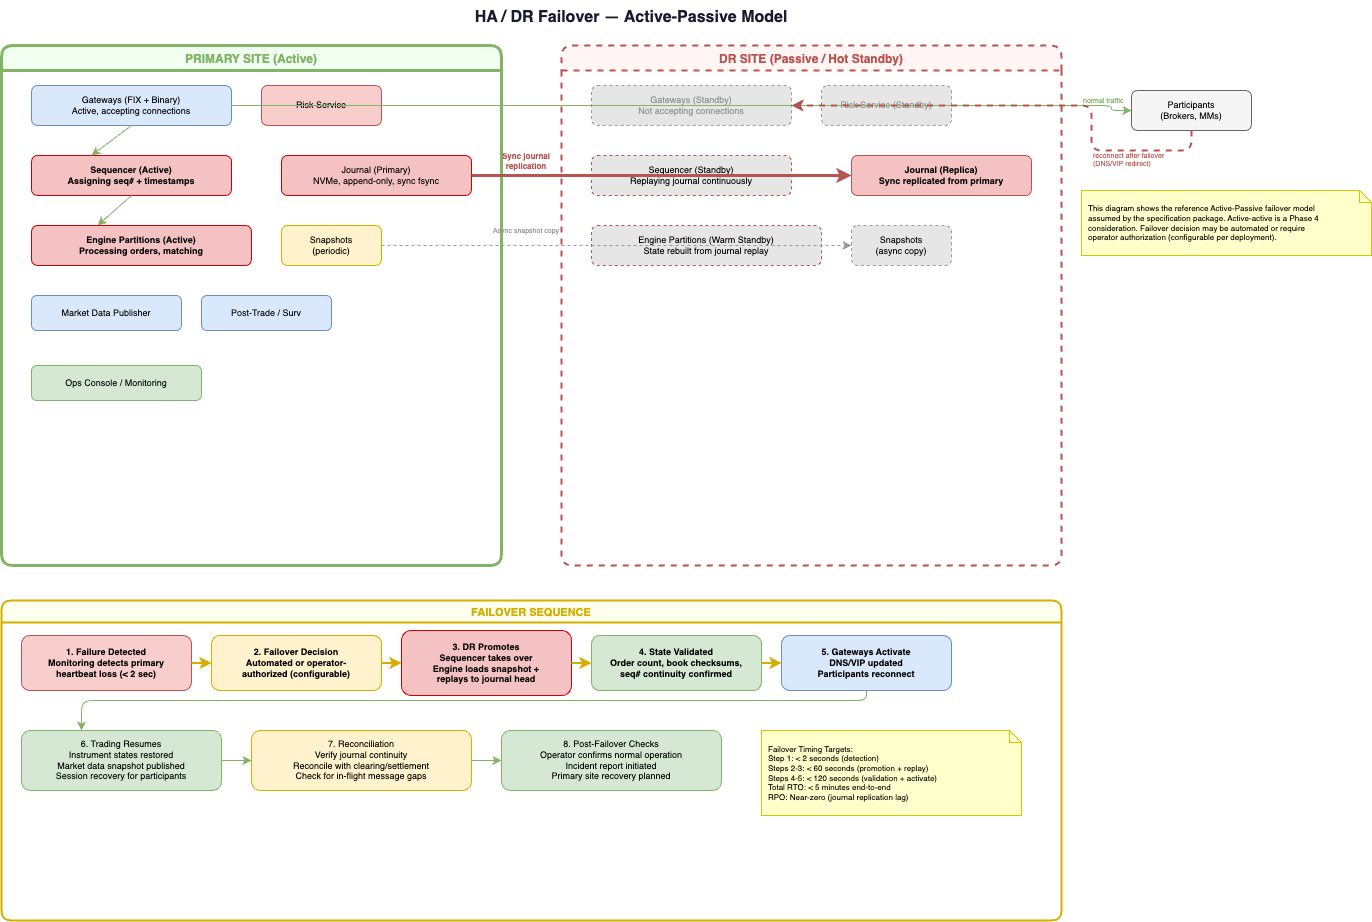

The diagram above was exported from draw.io. Its source (the exported page's mxGraphModel, read from the mxfile embedded in the PNG):
<mxGraphModel dx="1527" dy="323" grid="1" gridSize="10" guides="1" tooltips="1" connect="1" arrows="1" fold="1" page="1" pageScale="1" pageWidth="1600" pageHeight="1100" math="0" shadow="0">
  <root>
    <mxCell id="0" />
    <mxCell id="1" parent="0" />
    <mxCell id="title" value="HA / DR Failover — Active-Passive Model" style="text;html=0;align=center;verticalAlign=middle;resizable=0;points=[];strokeColor=none;fillColor=none;fontSize=16;fontStyle=1;fontColor=#1a1a2e;" parent="1" vertex="1">
      <mxGeometry x="400" y="10" width="500" height="30" as="geometry" />
    </mxCell>
    <mxCell id="primary" value="PRIMARY SITE (Active)" style="swimlane;startSize=25;fillColor=#f0fff0;strokeColor=#82b366;strokeWidth=3;rounded=1;fontSize=12;fontStyle=1;fontColor=#82b366;horizontal=1;collapsible=0;html=0;" parent="1" vertex="1">
      <mxGeometry x="20" y="55" width="500" height="520" as="geometry" />
    </mxCell>
    <mxCell id="pr_gw" value="Gateways (FIX + Binary)&#10;Active, accepting connections" style="rounded=1;whiteSpace=wrap;html=0;fillColor=#dae8fc;strokeColor=#6c8ebf;fontSize=9;" parent="primary" vertex="1">
      <mxGeometry x="30" y="40" width="200" height="40" as="geometry" />
    </mxCell>
    <mxCell id="pr_risk" value="Risk Service" style="rounded=1;whiteSpace=wrap;html=0;fillColor=#f8cecc;strokeColor=#b85450;fontSize=9;" parent="primary" vertex="1">
      <mxGeometry x="260" y="40" width="120" height="40" as="geometry" />
    </mxCell>
    <mxCell id="pr_seq" value="Sequencer (Active)&#10;Assigning seq# + timestamps" style="rounded=1;whiteSpace=wrap;html=0;fillColor=#f4c2c2;strokeColor=#cc0000;fontSize=9;fontStyle=1;" parent="primary" vertex="1">
      <mxGeometry x="30" y="110" width="200" height="40" as="geometry" />
    </mxCell>
    <mxCell id="pr_engine" value="Engine Partitions (Active)&#10;Processing orders, matching" style="rounded=1;whiteSpace=wrap;html=0;fillColor=#f4c2c2;strokeColor=#cc0000;fontSize=9;fontStyle=1;" parent="primary" vertex="1">
      <mxGeometry x="30" y="180" width="220" height="40" as="geometry" />
    </mxCell>
    <mxCell id="pr_journal" value="Journal (Primary)&#10;NVMe, append-only, sync fsync" style="rounded=1;whiteSpace=wrap;html=0;fillColor=#f4c2c2;strokeColor=#cc0000;fontSize=9;" parent="primary" vertex="1">
      <mxGeometry x="280" y="110" width="190" height="40" as="geometry" />
    </mxCell>
    <mxCell id="pr_snap" value="Snapshots&#10;(periodic)" style="rounded=1;whiteSpace=wrap;html=0;fillColor=#fff2cc;strokeColor=#d6ae00;fontSize=9;" parent="primary" vertex="1">
      <mxGeometry x="280" y="180" width="100" height="40" as="geometry" />
    </mxCell>
    <mxCell id="pr_md" value="Market Data Publisher" style="rounded=1;whiteSpace=wrap;html=0;fillColor=#dae8fc;strokeColor=#6c8ebf;fontSize=9;" parent="primary" vertex="1">
      <mxGeometry x="30" y="250" width="150" height="35" as="geometry" />
    </mxCell>
    <mxCell id="pr_pt" value="Post-Trade / Surv" style="rounded=1;whiteSpace=wrap;html=0;fillColor=#dae8fc;strokeColor=#6c8ebf;fontSize=9;" parent="primary" vertex="1">
      <mxGeometry x="200" y="250" width="130" height="35" as="geometry" />
    </mxCell>
    <mxCell id="pr_ops" value="Ops Console / Monitoring" style="rounded=1;whiteSpace=wrap;html=0;fillColor=#d5e8d4;strokeColor=#82b366;fontSize=9;" parent="primary" vertex="1">
      <mxGeometry x="30" y="320" width="170" height="35" as="geometry" />
    </mxCell>
    <mxCell id="pa1" style="exitX=0.5;exitY=1;exitDx=0;exitDy=0;entryX=0.3;entryY=0;entryDx=0;entryDy=0;strokeColor=#82b366;" parent="primary" source="pr_gw" target="pr_seq" edge="1">
      <mxGeometry relative="1" as="geometry" />
    </mxCell>
    <mxCell id="pa2" style="exitX=0.5;exitY=1;exitDx=0;exitDy=0;entryX=0.3;entryY=0;entryDx=0;entryDy=0;strokeColor=#82b366;" parent="primary" source="pr_seq" target="pr_engine" edge="1">
      <mxGeometry relative="1" as="geometry" />
    </mxCell>
    <mxCell id="dr_site" value="DR SITE (Passive / Hot Standby)" style="swimlane;startSize=25;fillColor=#fff5f5;strokeColor=#b85450;strokeWidth=2;rounded=1;fontSize=12;fontStyle=1;fontColor=#b85450;horizontal=1;collapsible=0;html=0;dashed=1;" parent="1" vertex="1">
      <mxGeometry x="580" y="55" width="500" height="520" as="geometry" />
    </mxCell>
    <mxCell id="dr_gw" value="Gateways (Standby)&#10;Not accepting connections" style="rounded=1;whiteSpace=wrap;html=0;fillColor=#e6e6e6;strokeColor=#999999;fontSize=9;fontColor=#999999;dashed=1;" parent="dr_site" vertex="1">
      <mxGeometry x="30" y="40" width="200" height="40" as="geometry" />
    </mxCell>
    <mxCell id="dr_risk" value="Risk Service (Standby)" style="rounded=1;whiteSpace=wrap;html=0;fillColor=#e6e6e6;strokeColor=#999999;fontSize=9;fontColor=#999999;dashed=1;" parent="dr_site" vertex="1">
      <mxGeometry x="260" y="40" width="130" height="40" as="geometry" />
    </mxCell>
    <mxCell id="dr_seq" value="Sequencer (Standby)&#10;Replaying journal continuously" style="rounded=1;whiteSpace=wrap;html=0;fillColor=#e6e6e6;strokeColor=#b85450;fontSize=9;dashed=1;" parent="dr_site" vertex="1">
      <mxGeometry x="30" y="110" width="200" height="40" as="geometry" />
    </mxCell>
    <mxCell id="dr_engine" value="Engine Partitions (Warm Standby)&#10;State rebuilt from journal replay" style="rounded=1;whiteSpace=wrap;html=0;fillColor=#e6e6e6;strokeColor=#b85450;fontSize=9;dashed=1;" parent="dr_site" vertex="1">
      <mxGeometry x="30" y="180" width="230" height="40" as="geometry" />
    </mxCell>
    <mxCell id="dr_journal" value="Journal (Replica)&#10;Sync replicated from primary" style="rounded=1;whiteSpace=wrap;html=0;fillColor=#f4c2c2;strokeColor=#b85450;fontSize=9;fontStyle=1;" parent="dr_site" vertex="1">
      <mxGeometry x="290" y="110" width="180" height="40" as="geometry" />
    </mxCell>
    <mxCell id="dr_snap" value="Snapshots&#10;(async copy)" style="rounded=1;whiteSpace=wrap;html=0;fillColor=#e6e6e6;strokeColor=#999999;fontSize=9;dashed=1;" parent="dr_site" vertex="1">
      <mxGeometry x="290" y="180" width="100" height="40" as="geometry" />
    </mxCell>
    <mxCell id="repl1" style="exitX=1;exitY=0.5;exitDx=0;exitDy=0;entryX=0;entryY=0.5;entryDx=0;entryDy=0;strokeColor=#b85450;strokeWidth=3;" parent="1" source="pr_journal" target="dr_journal" edge="1">
      <mxGeometry relative="1" as="geometry" />
    </mxCell>
    <mxCell id="repl1l" value="Sync journal&#10;replication" style="text;html=0;fontSize=8;fontColor=#b85450;fontStyle=1;align=center;" parent="1" vertex="1" connectable="0">
      <mxGeometry x="510" y="155" width="70" height="25" as="geometry" />
    </mxCell>
    <mxCell id="repl2" style="exitX=1;exitY=0.5;exitDx=0;exitDy=0;entryX=0;entryY=0.5;entryDx=0;entryDy=0;strokeColor=#999999;dashed=1;" parent="1" source="pr_snap" target="dr_snap" edge="1">
      <mxGeometry relative="1" as="geometry" />
    </mxCell>
    <mxCell id="repl2l" value="Async snapshot copy" style="text;html=0;fontSize=7;fontColor=#999999;align=center;" parent="1" vertex="1" connectable="0">
      <mxGeometry x="510" y="230" width="70" height="15" as="geometry" />
    </mxCell>
    <mxCell id="fo_zone" value="FAILOVER SEQUENCE" style="swimlane;startSize=22;fillColor=#fffff0;strokeColor=#d6ae00;strokeWidth=2;rounded=1;fontSize=11;fontStyle=1;fontColor=#d6ae00;horizontal=1;collapsible=0;html=0;" parent="1" vertex="1">
      <mxGeometry x="20" y="610" width="1060" height="320" as="geometry" />
    </mxCell>
    <mxCell id="fo1" value="1. Failure Detected&#10;Monitoring detects primary&#10;heartbeat loss (&lt; 2 sec)" style="rounded=1;whiteSpace=wrap;html=0;fillColor=#f8cecc;strokeColor=#b85450;fontSize=9;fontStyle=1;" parent="fo_zone" vertex="1">
      <mxGeometry x="20" y="35" width="170" height="55" as="geometry" />
    </mxCell>
    <mxCell id="fo2" value="2. Failover Decision&#10;Automated or operator-&#10;authorized (configurable)" style="rounded=1;whiteSpace=wrap;html=0;fillColor=#fff2cc;strokeColor=#d6ae00;fontSize=9;fontStyle=1;" parent="fo_zone" vertex="1">
      <mxGeometry x="210" y="35" width="170" height="55" as="geometry" />
    </mxCell>
    <mxCell id="fo3" value="3. DR Promotes&#10;Sequencer takes over&#10;Engine loads snapshot +&#10;replays to journal head" style="rounded=1;whiteSpace=wrap;html=0;fillColor=#f4c2c2;strokeColor=#cc0000;fontSize=9;fontStyle=1;" parent="fo_zone" vertex="1">
      <mxGeometry x="400" y="30" width="170" height="65" as="geometry" />
    </mxCell>
    <mxCell id="fo4" value="4. State Validated&#10;Order count, book checksums,&#10;seq# continuity confirmed" style="rounded=1;whiteSpace=wrap;html=0;fillColor=#d5e8d4;strokeColor=#82b366;fontSize=9;fontStyle=1;" parent="fo_zone" vertex="1">
      <mxGeometry x="590" y="35" width="170" height="55" as="geometry" />
    </mxCell>
    <mxCell id="fo5" value="5. Gateways Activate&#10;DNS/VIP updated&#10;Participants reconnect" style="rounded=1;whiteSpace=wrap;html=0;fillColor=#dae8fc;strokeColor=#6c8ebf;fontSize=9;fontStyle=1;" parent="fo_zone" vertex="1">
      <mxGeometry x="780" y="35" width="170" height="55" as="geometry" />
    </mxCell>
    <mxCell id="foa1" style="exitX=1;exitY=0.5;exitDx=0;exitDy=0;entryX=0;entryY=0.5;entryDx=0;entryDy=0;strokeColor=#d6ae00;strokeWidth=2;" parent="fo_zone" source="fo1" target="fo2" edge="1">
      <mxGeometry relative="1" as="geometry" />
    </mxCell>
    <mxCell id="foa2" style="exitX=1;exitY=0.5;exitDx=0;exitDy=0;entryX=0;entryY=0.5;entryDx=0;entryDy=0;strokeColor=#d6ae00;strokeWidth=2;" parent="fo_zone" source="fo2" target="fo3" edge="1">
      <mxGeometry relative="1" as="geometry" />
    </mxCell>
    <mxCell id="foa3" style="exitX=1;exitY=0.5;exitDx=0;exitDy=0;entryX=0;entryY=0.5;entryDx=0;entryDy=0;strokeColor=#d6ae00;strokeWidth=2;" parent="fo_zone" source="fo3" target="fo4" edge="1">
      <mxGeometry relative="1" as="geometry" />
    </mxCell>
    <mxCell id="foa4" style="exitX=1;exitY=0.5;exitDx=0;exitDy=0;entryX=0;entryY=0.5;entryDx=0;entryDy=0;strokeColor=#d6ae00;strokeWidth=2;" parent="fo_zone" source="fo4" target="fo5" edge="1">
      <mxGeometry relative="1" as="geometry" />
    </mxCell>
    <mxCell id="fo6" value="6. Trading Resumes&#10;Instrument states restored&#10;Market data snapshot published&#10;Session recovery for participants" style="rounded=1;whiteSpace=wrap;html=0;fillColor=#d5e8d4;strokeColor=#82b366;fontSize=9;" parent="fo_zone" vertex="1">
      <mxGeometry x="20" y="130" width="200" height="60" as="geometry" />
    </mxCell>
    <mxCell id="fo7" value="7. Reconciliation&#10;Verify journal continuity&#10;Reconcile with clearing/settlement&#10;Check for in-flight message gaps" style="rounded=1;whiteSpace=wrap;html=0;fillColor=#fff2cc;strokeColor=#d6ae00;fontSize=9;" parent="fo_zone" vertex="1">
      <mxGeometry x="250" y="130" width="220" height="60" as="geometry" />
    </mxCell>
    <mxCell id="fo8" value="8. Post-Failover Checks&#10;Operator confirms normal operation&#10;Incident report initiated&#10;Primary site recovery planned" style="rounded=1;whiteSpace=wrap;html=0;fillColor=#d5e8d4;strokeColor=#82b366;fontSize=9;" parent="fo_zone" vertex="1">
      <mxGeometry x="500" y="130" width="220" height="60" as="geometry" />
    </mxCell>
    <mxCell id="foa5" style="exitX=0.5;exitY=1;exitDx=0;exitDy=0;entryX=0.3;entryY=0;entryDx=0;entryDy=0;strokeColor=#82b366;" parent="fo_zone" source="fo5" target="fo6" edge="1">
      <mxGeometry relative="1" as="geometry">
        <Array as="points">
          <mxPoint x="865" y="100" />
          <mxPoint x="80" y="100" />
        </Array>
      </mxGeometry>
    </mxCell>
    <mxCell id="foa6" style="exitX=1;exitY=0.5;exitDx=0;exitDy=0;entryX=0;entryY=0.5;entryDx=0;entryDy=0;strokeColor=#82b366;" parent="fo_zone" source="fo6" target="fo7" edge="1">
      <mxGeometry relative="1" as="geometry" />
    </mxCell>
    <mxCell id="foa7" style="exitX=1;exitY=0.5;exitDx=0;exitDy=0;entryX=0;entryY=0.5;entryDx=0;entryDy=0;strokeColor=#82b366;" parent="fo_zone" source="fo7" target="fo8" edge="1">
      <mxGeometry relative="1" as="geometry" />
    </mxCell>
    <mxCell id="timing" value="Failover Timing Targets:&#10;Step 1: &lt; 2 seconds (detection)&#10;Steps 2-3: &lt; 60 seconds (promotion + replay)&#10;Steps 4-5: &lt; 120 seconds (validation + activate)&#10;Total RTO: &lt; 5 minutes end-to-end&#10;RPO: Near-zero (journal replication lag)" style="shape=note;whiteSpace=wrap;html=0;backgroundOutline=1;size=12;fillColor=#ffffcc;strokeColor=#cccc00;fontSize=8;align=left;spacingLeft=5;" parent="fo_zone" vertex="1">
      <mxGeometry x="760" y="130" width="260" height="85" as="geometry" />
    </mxCell>
    <mxCell id="participants" value="Participants&#10;(Brokers, MMs)" style="rounded=1;whiteSpace=wrap;html=0;fillColor=#f5f5f5;strokeColor=#666666;fontSize=9;" parent="1" vertex="1">
      <mxGeometry x="1150" y="100" width="120" height="40" as="geometry" />
    </mxCell>
    <mxCell id="pc1" style="exitX=1;exitY=0.5;exitDx=0;exitDy=0;entryX=0;entryY=0.5;entryDx=0;entryDy=0;strokeColor=#82b366;" parent="1" source="pr_gw" target="participants" edge="1">
      <mxGeometry relative="1" as="geometry">
        <Array as="points">
          <mxPoint x="540" y="115" />
          <mxPoint x="1130" y="115" />
          <mxPoint x="1130" y="120" />
        </Array>
      </mxGeometry>
    </mxCell>
    <mxCell id="pc1l" value="normal traffic" style="text;html=0;fontSize=7;fontColor=#82b366;" parent="1" vertex="1" connectable="0">
      <mxGeometry x="1100" y="100" width="55" height="12" as="geometry" />
    </mxCell>
    <mxCell id="pc2" style="entryX=1;entryY=0.5;entryDx=0;entryDy=0;exitX=0.5;exitY=1;exitDx=0;exitDy=0;strokeColor=#b85450;dashed=1;strokeWidth=2;" parent="1" source="participants" target="dr_gw" edge="1">
      <mxGeometry relative="1" as="geometry">
        <Array as="points">
          <mxPoint x="1210" y="160" />
          <mxPoint x="1110" y="160" />
          <mxPoint x="1110" y="115" />
        </Array>
      </mxGeometry>
    </mxCell>
    <mxCell id="pc2l" value="reconnect after failover&#10;(DNS/VIP redirect)" style="text;html=0;fontSize=7;fontColor=#b85450;" parent="1" vertex="1" connectable="0">
      <mxGeometry x="1110" y="155" width="100" height="20" as="geometry" />
    </mxCell>
    <mxCell id="ref_note" value="This diagram shows the reference Active-Passive failover model&#10;assumed by the specification package. Active-active is a Phase 4&#10;consideration. Failover decision may be automated or require&#10;operator authorization (configurable per deployment)." style="shape=note;whiteSpace=wrap;html=0;backgroundOutline=1;size=12;fillColor=#ffffcc;strokeColor=#cccc00;fontSize=8;align=left;spacingLeft=5;" parent="1" vertex="1">
      <mxGeometry x="1100" y="200" width="290" height="65" as="geometry" />
    </mxCell>
  </root>
</mxGraphModel>